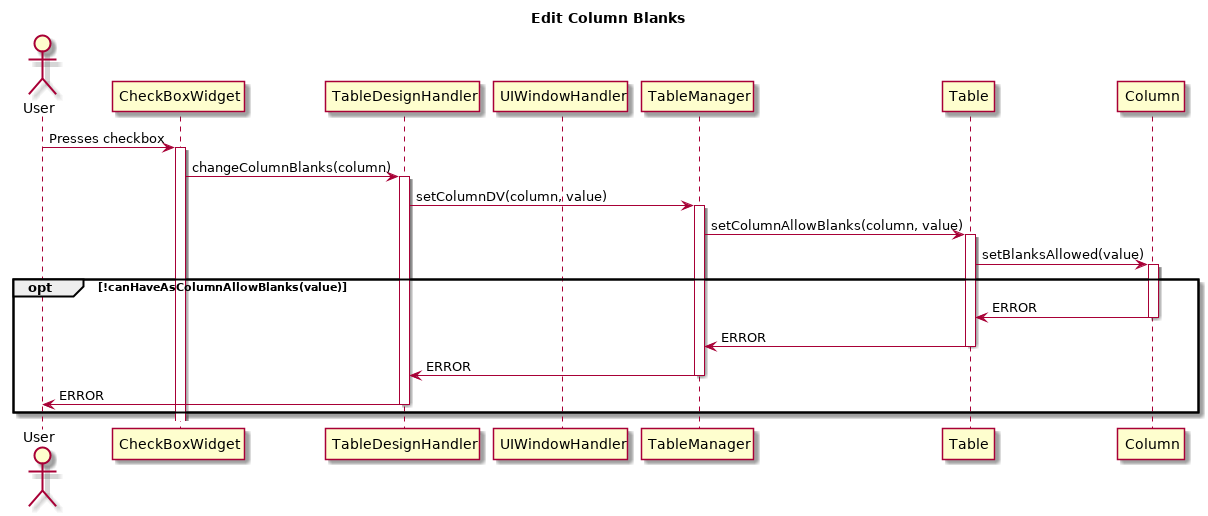

The diagram above was rendered by PlantUML. Its source (embedded in the PNG):
@startuml
title Edit Column Blanks
Actor User


User->CheckBoxWidget: Presses checkbox
activate CheckBoxWidget
CheckBoxWidget -> TableDesignHandler: changeColumnBlanks(column)
deactivate UIWindowHandler

activate TableDesignHandler
TableDesignHandler -> TableManager: setColumnDV(column, value)
activate TableManager
TableManager -> Table: setColumnAllowBlanks(column, value)
activate Table
Table -> Column: setBlanksAllowed(value)
activate Column
opt !canHaveAsColumnAllowBlanks(value)
    Column -> Table: ERROR
    deactivate Column
    Table -> TableManager: ERROR
    deactivate Table
    TableManager -> TableDesignHandler: ERROR
    deactivate TableManager
    TableDesignHandler -> User: ERROR
    deactivate TableDesignHandler
end



@enduml